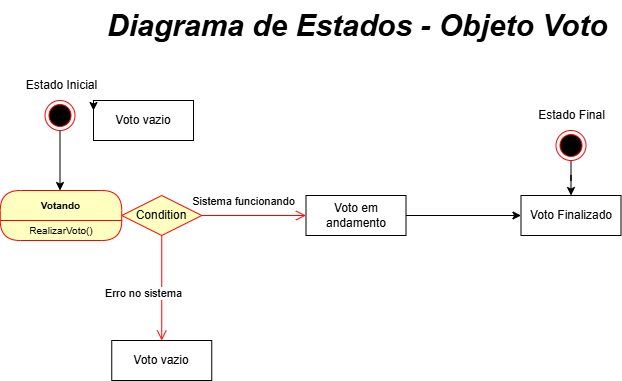

The diagram above was exported from draw.io. Its source (the exported page's mxGraphModel, read from the mxfile embedded in the PNG):
<mxGraphModel dx="997" dy="574" grid="1" gridSize="10" guides="1" tooltips="1" connect="1" arrows="1" fold="1" page="1" pageScale="1" pageWidth="980" pageHeight="1390" math="0" shadow="0">
  <root>
    <mxCell id="0" />
    <mxCell id="1" parent="0" />
    <mxCell id="pXtrDEg1o2ByqRby1C81-1" style="edgeStyle=orthogonalEdgeStyle;rounded=0;orthogonalLoop=1;jettySize=auto;html=1;entryX=0.5;entryY=0;entryDx=0;entryDy=0;" parent="1" source="pXtrDEg1o2ByqRby1C81-2" edge="1">
      <mxGeometry relative="1" as="geometry">
        <mxPoint x="156.5" y="310" as="targetPoint" />
      </mxGeometry>
    </mxCell>
    <mxCell id="pXtrDEg1o2ByqRby1C81-2" value="" style="ellipse;html=1;shape=endState;fillColor=#000000;strokeColor=#ff0000;" parent="1" vertex="1">
      <mxGeometry x="141.5" y="220" width="30" height="30" as="geometry" />
    </mxCell>
    <mxCell id="pXtrDEg1o2ByqRby1C81-3" value="Estado Inicial" style="text;html=1;align=center;verticalAlign=middle;resizable=0;points=[];autosize=1;strokeColor=none;fillColor=none;" parent="1" vertex="1">
      <mxGeometry x="112.5" y="190" width="90" height="30" as="geometry" />
    </mxCell>
    <mxCell id="pXtrDEg1o2ByqRby1C81-4" value="Diagrama de Estados - Objeto Voto&amp;nbsp;" style="text;html=1;align=center;verticalAlign=middle;resizable=0;points=[];autosize=1;strokeColor=none;fillColor=none;fontStyle=3;fontSize=30;" parent="1" vertex="1">
      <mxGeometry x="207.5" y="120" width="500" height="50" as="geometry" />
    </mxCell>
    <mxCell id="pXtrDEg1o2ByqRby1C81-5" value="Voto vazio" style="html=1;whiteSpace=wrap;" parent="1" vertex="1">
      <mxGeometry x="190" y="220" width="100" height="40" as="geometry" />
    </mxCell>
    <mxCell id="pXtrDEg1o2ByqRby1C81-8" value="Condition" style="rhombus;whiteSpace=wrap;html=1;fontColor=#000000;fillColor=#ffffc0;strokeColor=#ff0000;" parent="1" vertex="1">
      <mxGeometry x="218.25" y="315" width="80" height="40" as="geometry" />
    </mxCell>
    <mxCell id="pXtrDEg1o2ByqRby1C81-10" value="Erro no sistema" style="edgeStyle=orthogonalEdgeStyle;html=1;align=left;verticalAlign=top;endArrow=open;endSize=8;strokeColor=#ff0000;rounded=0;" parent="1" source="pXtrDEg1o2ByqRby1C81-8" target="pXtrDEg1o2ByqRby1C81-12" edge="1">
      <mxGeometry x="-0.1429" y="-58" relative="1" as="geometry">
        <mxPoint x="162.5" y="460" as="targetPoint" />
        <mxPoint as="offset" />
      </mxGeometry>
    </mxCell>
    <mxCell id="pXtrDEg1o2ByqRby1C81-12" value="Voto vazio" style="html=1;whiteSpace=wrap;" parent="1" vertex="1">
      <mxGeometry x="208.25" y="460" width="100" height="40" as="geometry" />
    </mxCell>
    <mxCell id="pXtrDEg1o2ByqRby1C81-35" style="edgeStyle=orthogonalEdgeStyle;rounded=0;orthogonalLoop=1;jettySize=auto;html=1;" parent="1" source="pXtrDEg1o2ByqRby1C81-13" target="pXtrDEg1o2ByqRby1C81-28" edge="1">
      <mxGeometry relative="1" as="geometry" />
    </mxCell>
    <mxCell id="pXtrDEg1o2ByqRby1C81-13" value="Voto em andamento" style="html=1;whiteSpace=wrap;" parent="1" vertex="1">
      <mxGeometry x="402.5" y="315" width="100" height="40" as="geometry" />
    </mxCell>
    <mxCell id="pXtrDEg1o2ByqRby1C81-36" style="edgeStyle=orthogonalEdgeStyle;rounded=0;orthogonalLoop=1;jettySize=auto;html=1;entryX=0.5;entryY=0;entryDx=0;entryDy=0;" parent="1" source="pXtrDEg1o2ByqRby1C81-24" target="pXtrDEg1o2ByqRby1C81-28" edge="1">
      <mxGeometry relative="1" as="geometry" />
    </mxCell>
    <mxCell id="pXtrDEg1o2ByqRby1C81-24" value="" style="ellipse;html=1;shape=endState;fillColor=#000000;strokeColor=#ff0000;" parent="1" vertex="1">
      <mxGeometry x="652.5" y="250" width="30" height="30" as="geometry" />
    </mxCell>
    <mxCell id="pXtrDEg1o2ByqRby1C81-25" value="Estado Final" style="text;html=1;align=center;verticalAlign=middle;resizable=0;points=[];autosize=1;strokeColor=none;fillColor=none;" parent="1" vertex="1">
      <mxGeometry x="622.5" y="220" width="90" height="30" as="geometry" />
    </mxCell>
    <mxCell id="pXtrDEg1o2ByqRby1C81-26" style="edgeStyle=orthogonalEdgeStyle;rounded=0;orthogonalLoop=1;jettySize=auto;html=1;exitX=0;exitY=0;exitDx=0;exitDy=0;entryX=0;entryY=0.25;entryDx=0;entryDy=0;" parent="1" source="pXtrDEg1o2ByqRby1C81-5" target="pXtrDEg1o2ByqRby1C81-5" edge="1">
      <mxGeometry relative="1" as="geometry" />
    </mxCell>
    <mxCell id="pXtrDEg1o2ByqRby1C81-28" value="Voto Finalizado" style="html=1;whiteSpace=wrap;" parent="1" vertex="1">
      <mxGeometry x="617.5" y="315" width="100" height="40" as="geometry" />
    </mxCell>
    <mxCell id="pXtrDEg1o2ByqRby1C81-29" value="Votando" style="swimlane;fontStyle=1;align=center;verticalAlign=middle;childLayout=stackLayout;horizontal=1;startSize=30;horizontalStack=0;resizeParent=0;resizeLast=1;container=0;fontColor=#000000;collapsible=0;rounded=1;arcSize=50;strokeColor=#ff0000;fillColor=#ffffc0;swimlaneFillColor=#ffffc0;dropTarget=0;fontSize=10;" parent="1" vertex="1">
      <mxGeometry x="96.75" y="310" width="121.5" height="50" as="geometry" />
    </mxCell>
    <mxCell id="pXtrDEg1o2ByqRby1C81-30" value="RealizarVoto()" style="text;html=1;strokeColor=none;fillColor=none;align=center;verticalAlign=middle;spacingLeft=4;spacingRight=4;whiteSpace=wrap;overflow=hidden;rotatable=0;fontColor=#000000;fontSize=10;" parent="pXtrDEg1o2ByqRby1C81-29" vertex="1">
      <mxGeometry y="30" width="121.5" height="20" as="geometry" />
    </mxCell>
    <mxCell id="pXtrDEg1o2ByqRby1C81-34" value="Sistema funcionando" style="edgeStyle=orthogonalEdgeStyle;html=1;align=center;verticalAlign=bottom;endArrow=open;endSize=8;strokeColor=#ff0000;rounded=0;exitX=1;exitY=0.5;exitDx=0;exitDy=0;" parent="1" source="pXtrDEg1o2ByqRby1C81-8" target="pXtrDEg1o2ByqRby1C81-13" edge="1">
      <mxGeometry x="-0.199" y="5" relative="1" as="geometry">
        <mxPoint x="528" y="370" as="targetPoint" />
        <mxPoint as="offset" />
        <mxPoint x="360" y="520" as="sourcePoint" />
      </mxGeometry>
    </mxCell>
  </root>
</mxGraphModel>